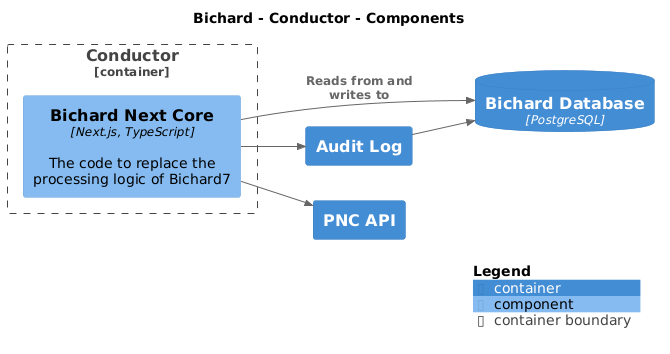

The diagram above was rendered by PlantUML. Its source (embedded in the PNG):
@startuml
set separator none
title Bichard - Conductor - Components

left to right direction

!include <C4/C4>
!include <C4/C4_Context>
!include <C4/C4_Container>
!include <C4/C4_Component>

ContainerDb(Bichard.BichardDatabase, "Bichard Database", $techn="PostgreSQL", $descr="", $tags="", $link="")
Container(Bichard.AuditLog, "Audit Log", $techn="", $descr="", $tags="", $link="")
Container(Bichard.PNCAPI, "PNC API", $techn="", $descr="", $tags="", $link="")

Container_Boundary("Bichard.Conductor_boundary", "Conductor", $tags="") {
  Component(Bichard.Conductor.BichardNextCore, "Bichard Next Core", $techn="Next.js, TypeScript", $descr="The code to replace the processing logic of Bichard7", $tags="", $link="")
}

Rel(Bichard.AuditLog, Bichard.BichardDatabase, "", $techn="", $tags="", $link="")
Rel(Bichard.Conductor.BichardNextCore, Bichard.AuditLog, "", $techn="", $tags="", $link="")
Rel(Bichard.Conductor.BichardNextCore, Bichard.BichardDatabase, "Reads from and writes to", $techn="", $tags="", $link="")
Rel(Bichard.Conductor.BichardNextCore, Bichard.PNCAPI, "", $techn="", $tags="", $link="")

SHOW_LEGEND(true)
@enduml